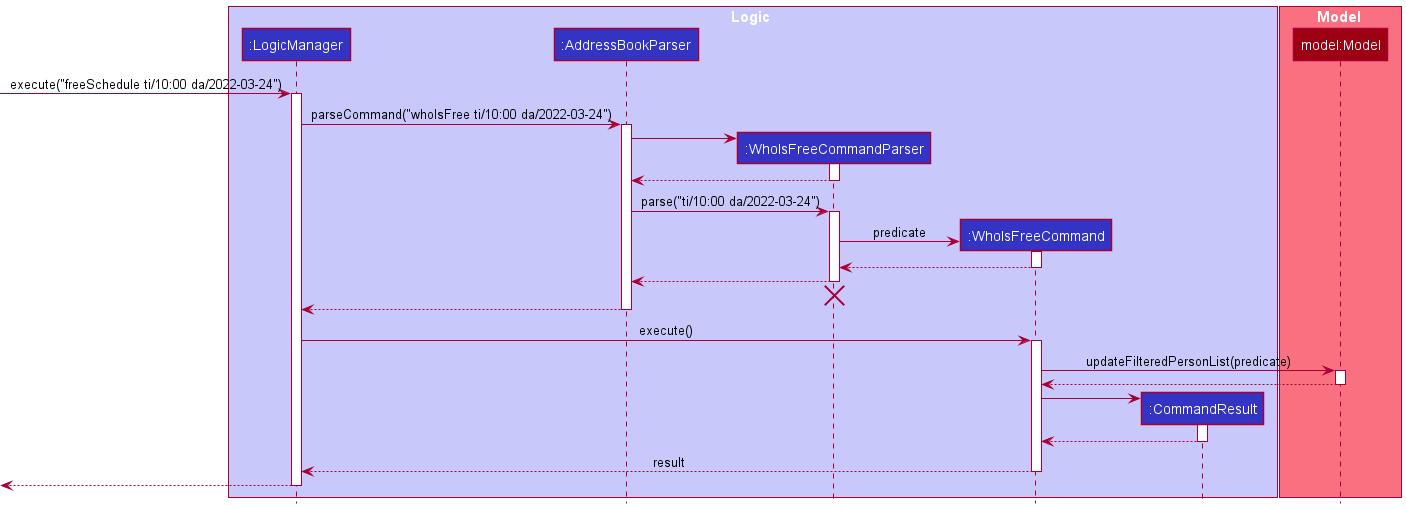

The diagram above was rendered by PlantUML. Its source (embedded in the PNG):
@startuml
!include style.puml

box Logic LOGIC_COLOR_T1
participant ":LogicManager" as LogicManager LOGIC_COLOR
participant ":AddressBookParser" as AddressBookParser LOGIC_COLOR
participant ":WhoIsFreeCommandParser" as WhoIsFreeCommandParser LOGIC_COLOR
participant ":WhoIsFreeCommand" as WhoIsFreeCommand LOGIC_COLOR
participant ":CommandResult" as CommandResult LOGIC_COLOR
end box

box Model MODEL_COLOR_T1
participant "model:Model" as Model MODEL_COLOR
end box

[-> LogicManager : execute("freeSchedule ti/10:00 da/2022-03-24")
activate LogicManager

LogicManager -> AddressBookParser : parseCommand("whoIsFree ti/10:00 da/2022-03-24")
activate AddressBookParser

create WhoIsFreeCommandParser
AddressBookParser -> WhoIsFreeCommandParser
activate WhoIsFreeCommandParser

WhoIsFreeCommandParser --> AddressBookParser
deactivate WhoIsFreeCommandParser

AddressBookParser -> WhoIsFreeCommandParser : parse("ti/10:00 da/2022-03-24")
activate WhoIsFreeCommandParser

create WhoIsFreeCommand
WhoIsFreeCommandParser -> WhoIsFreeCommand :predicate
activate WhoIsFreeCommand

WhoIsFreeCommand --> WhoIsFreeCommandParser
deactivate WhoIsFreeCommand

WhoIsFreeCommandParser --> AddressBookParser
deactivate WhoIsFreeCommandParser
'Hidden arrow to position the destroy marker below the end of the activation bar.
WhoIsFreeCommandParser -[hidden]-> AddressBookParser
destroy WhoIsFreeCommandParser

AddressBookParser --> LogicManager
deactivate AddressBookParser

LogicManager -> WhoIsFreeCommand : execute()
activate WhoIsFreeCommand

WhoIsFreeCommand -> Model : updateFilteredPersonList(predicate)
activate Model

Model --> WhoIsFreeCommand
deactivate Model

create CommandResult
WhoIsFreeCommand -> CommandResult
activate CommandResult

CommandResult --> WhoIsFreeCommand
deactivate CommandResult

WhoIsFreeCommand --> LogicManager : result
deactivate WhoIsFreeCommand

[<--LogicManager
deactivate LogicManager
@enduml